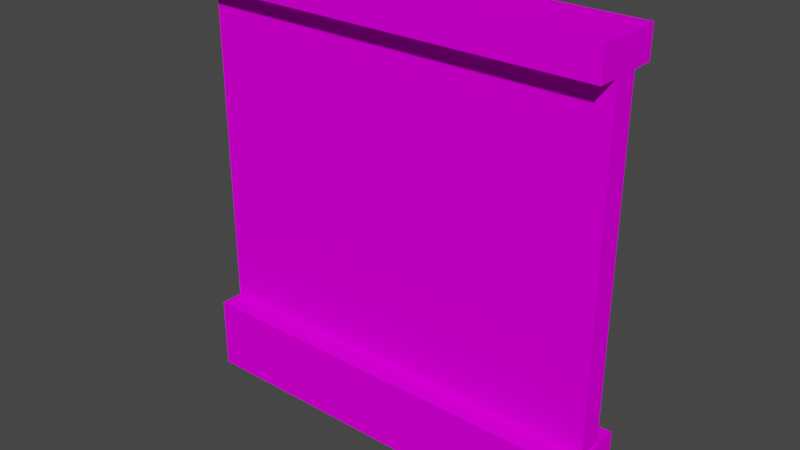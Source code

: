 # Source: DungeonWall01.blend  (saved by Blender 2.91.10; exported with 4.5.12 LTS)
import bpy
from mathutils import Matrix  # noqa: F401  (used for matrix-valued properties, if any)

bpy.ops.wm.read_factory_settings(use_empty=True)
scene = bpy.context.scene
scene.name = 'Scene'

# ---- collections
col_collection = bpy.data.collections.new('Collection'); scene.collection.children.link(col_collection)

# ---- images (referenced by path relative to the original .blend; pixels are not part of the script)
import os
ASSET_DIR = os.environ.get("B2B_ASSET_DIR", "")  # directory of the original .blend (textures are referenced by path, not embedded)
HERE = os.path.dirname(os.path.abspath(__file__))  # packed textures are extracted next to this script under _unpacked/

def load_image(name, relpath, width, height, colorspace="sRGB"):
    """Load a texture the original file referenced (path relative to the .blend, or extracted next to this script)."""
    p = next((c for c in (os.path.join(HERE, relpath), os.path.join(ASSET_DIR, relpath)) if relpath and os.path.exists(c)), "")
    if p:
        img = bpy.data.images.load(p, check_existing=True)
        img.name = name
    else:  # same state as the original file: an image datablock whose file is absent (Cycles renders it pink)
        img = bpy.data.images.new(name, width, height)
        img.source = "FILE"
        img.filepath = "//" + (relpath or name)
    img.colorspace_settings.name = colorspace
    return img
img_uv = load_image('UV', '', 1024, 1024, 'sRGB')

# ---- materials (node trees are filled in below, after node groups)
mat_wall = bpy.data.materials.new('Wall')

# ---- material node trees
mat_wall.use_nodes = True; mat_wall.node_tree.nodes.clear()
_N = mat_wall.node_tree.nodes; _L = mat_wall.node_tree.links
n0 = _N.new('ShaderNodeBsdfDiffuse'); n0.name = 'Diffuse BSDF'; n0.location = (137, 606)
n1 = _N.new('ShaderNodeOutputMaterial'); n1.name = 'Material Output'; n1.location = (448, 526)
n2 = _N.new('ShaderNodeTexImage'); n2.name = 'Image Texture'; n2.location = (-192, 626)
n2.image = img_uv
_L.new(n0.outputs[0], n1.inputs[0])
_L.new(n2.outputs[0], n0.inputs[0])
n1.is_active_output = True

# ---- world
world_world = bpy.data.worlds.new('World'); scene.world = world_world
world_world.use_nodes = True; world_world.node_tree.nodes.clear()
_N = world_world.node_tree.nodes; _L = world_world.node_tree.links
n0 = _N.new('ShaderNodeOutputWorld'); n0.name = 'World Output'; n0.location = (300, 300)
n1 = _N.new('ShaderNodeBackground'); n1.name = 'Background'; n1.location = (10, 300)
n1.inputs[0].default_value = (0.05088, 0.05088, 0.05088, 1.0)
_L.new(n1.outputs[0], n0.inputs[0])
n0.is_active_output = True
world_world.color = (0.05088, 0.05088, 0.05088)
world_world.use_sun_shadow = False
world_world.sun_shadow_jitter_overblur = 0.0

# ---- meshes
me_cube_001 = bpy.data.meshes.new('Cube.001')
me_cube_001.from_pydata([(-0.5045, -0.08206, -0.0588), (-0.5045, -0.08206, 0.117), (0.5045, -0.08206, -0.0588), (0.5045, -0.08206, 0.117), (0.5007, -0.02958, 0.9214), (0.5007, -0.02958, 0.1102), (-0.4993, -0.02958, 0.9214), (-0.4993, -0.02958, 0.1102), (-0.5018, -0.08206, 0.9212), (-0.5018, -0.08206, 0.994), (0.501, -0.08206, 0.9212), (0.501, -0.08206, 0.994), (-0.5045, 0.08206, -0.0588), (-0.5045, 0.08206, 0.117), (0.501, 0.08206, 0.994), (0.501, 0.08206, 0.9212), (0.5045, 0.08206, -0.0588), (0.5045, 0.08206, 0.117), (-0.5018, 0.08206, 0.994), (-0.5018, 0.08206, 0.9212), (0.5007, 0.02958, 0.9214), (0.5007, 0.02958, 0.1102), (-0.4993, 0.02958, 0.9214), (-0.4993, 0.02958, 0.1102)], [], [(16, 3, 2), (2, 3, 1, 0), (15, 14, 11, 10), (10, 11, 9, 8), (19, 15, 10, 8), (14, 18, 9, 11), (7, 5, 4, 6), (8, 9, 18, 19), (22, 23, 7, 6), (16, 17, 3), (16, 12, 13, 17), (3, 17, 13, 1), (15, 19, 18, 14), (23, 22, 20, 21), (20, 4, 5, 21), (12, 0, 1, 13)])
_uv = me_cube_001.uv_layers.new(name='UVMap')
_uv.uv.foreach_set('vector', [0.4467, 0.09185, 0.5171, 0.1575, 0.4467, 0.1575, 0.5171, 0.2279, 0.5171, 0.1575, 0.9207, 0.1575, 0.9207, 0.2279, 0.5407, 0.4548, 0.5072, 0.4548, 0.5072, 0.3793, 0.5407, 0.3793, 0.5072, 0.3459, 0.5072, 0.3793, 0.04606, 0.3793, 0.04606, 0.3459, 0.04606, 0.2704, 0.5072, 0.2704, 0.5072, 0.3459, 0.04606, 0.3459, 0.5072, 0.4548, 0.04606, 0.4548, 0.04606, 0.3793, 0.5072, 0.3793, 0.6992, 0.9953, 0.04711, 0.9953, 0.04711, 0.4666, 0.6992, 0.4666, 0.01258, 0.3793, 0.04606, 0.3793, 0.04606, 0.4548, 0.01258, 0.4548, 0.04711, 0.4666, 0.04711, 0.9953, 0.009402, 0.9953, 0.009403, 0.4661, 0.4467, 0.09185, 0.5171, 0.09185, 0.5171, 0.1575, 0.5171, 0.02151, 0.9207, 0.02151, 0.9207, 0.09185, 0.5171, 0.09185, 0.5171, 0.1575, 0.5171, 0.09185, 0.9207, 0.09185, 0.9207, 0.1575, 0.5072, 0.2704, 0.04606, 0.2704, 0.04606, 0.2369, 0.5072, 0.2369, 0.04711, 0.9953, 0.04711, 0.4666, 0.6992, 0.4666, 0.6992, 0.9953, 0.6992, 0.4666, 0.7386, 0.4661, 0.7386, 0.9953, 0.6992, 0.9953, 0.9911, 0.09185, 0.9911, 0.1575, 0.9207, 0.1575, 0.9207, 0.09185])
me_cube_001.materials.append(mat_wall)
me_cube_001.use_remesh_fix_poles = True
me_cube_001.use_remesh_preserve_attributes = False
me_cube_001.use_mirror_vertex_groups = False
me_cube_001.update()

# ---- objects
ob_wall = bpy.data.objects.new('Wall', me_cube_001)

# ---- transforms, parenting, visibility, modifiers, constraints
ob_wall.location = (-0.0006704, 0.0, 0.06299)
ob_wall.lineart.crease_threshold = 0.0

# ---- collection membership
col_collection.objects.link(ob_wall)

# ---- scene / render settings (as saved in the file)
scene.frame_start = 1; scene.frame_end = 250; scene.frame_set(177)
scene.render.engine = 'CYCLES'
scene.cycles.use_denoising = False
scene.cycles.samples = 128
scene.cycles.sampling_pattern = 'TABULATED_SOBOL'
scene.cycles.use_adaptive_sampling = False
scene.cycles.use_light_tree = False
scene.view_settings.view_transform = 'Filmic'
bpy.context.view_layer.update()

# ---- added for rendering (the .blend has no active camera and no usable light): camera, sun
cam_auto = bpy.data.cameras.new('AutoCamera')
cam_auto.lens = 50.0
cam_auto.sensor_width = 36.0
cam_auto.clip_end = 1000.0
ob_auto_camera = bpy.data.objects.new('AutoCamera', cam_auto)
scene.collection.objects.link(ob_auto_camera)
ob_auto_camera.location = (1.35702, -1.62923, 1.61675)
ob_auto_camera.rotation_euler = (1.09748, -7.21219e-08, 0.694738)
scene.camera = ob_auto_camera
light_auto_sun = bpy.data.lights.new('AutoSun', 'SUN')
light_auto_sun.energy = 3.0
light_auto_sun.angle = 0.0523599
ob_auto_sun = bpy.data.objects.new('AutoSun', light_auto_sun)
scene.collection.objects.link(ob_auto_sun)
ob_auto_sun.rotation_euler = (0.872665, 0.174533, 0.523599)
bpy.context.view_layer.update()

